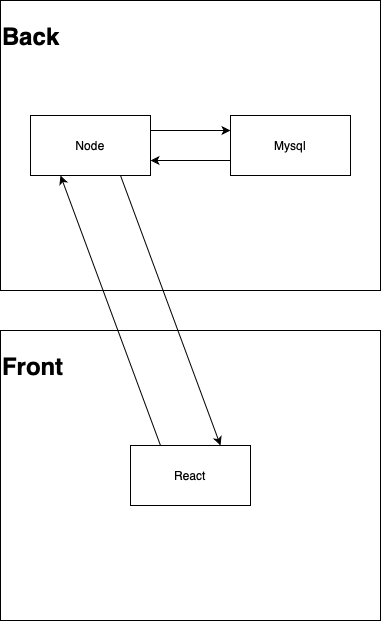

The diagram above was exported from draw.io. Its source (the exported page's mxGraphModel, read from the mxfile embedded in the PNG):
<mxGraphModel dx="954" dy="727" grid="1" gridSize="10" guides="1" tooltips="1" connect="1" arrows="1" fold="1" page="1" pageScale="1" pageWidth="827" pageHeight="1169" math="0" shadow="0">
  <root>
    <mxCell id="0" />
    <mxCell id="1" parent="0" />
    <mxCell id="MjBm_-JknCiBs_Sq7mAz-1" value="&lt;h1&gt;Back&lt;/h1&gt;" style="rounded=0;whiteSpace=wrap;html=1;align=left;verticalAlign=top;" vertex="1" parent="1">
      <mxGeometry x="170" y="80" width="380" height="290" as="geometry" />
    </mxCell>
    <mxCell id="MjBm_-JknCiBs_Sq7mAz-2" value="Node" style="rounded=0;whiteSpace=wrap;html=1;" vertex="1" parent="1">
      <mxGeometry x="200" y="195" width="120" height="60" as="geometry" />
    </mxCell>
    <mxCell id="MjBm_-JknCiBs_Sq7mAz-3" value="Mysql" style="rounded=0;whiteSpace=wrap;html=1;" vertex="1" parent="1">
      <mxGeometry x="400" y="195" width="120" height="60" as="geometry" />
    </mxCell>
    <mxCell id="MjBm_-JknCiBs_Sq7mAz-4" value="" style="endArrow=classic;html=1;rounded=0;exitX=1;exitY=0.25;exitDx=0;exitDy=0;entryX=0;entryY=0.25;entryDx=0;entryDy=0;" edge="1" parent="1" source="MjBm_-JknCiBs_Sq7mAz-2" target="MjBm_-JknCiBs_Sq7mAz-3">
      <mxGeometry width="50" height="50" relative="1" as="geometry">
        <mxPoint x="460" y="550" as="sourcePoint" />
        <mxPoint x="440" y="350" as="targetPoint" />
      </mxGeometry>
    </mxCell>
    <mxCell id="MjBm_-JknCiBs_Sq7mAz-5" value="" style="endArrow=classic;html=1;rounded=0;exitX=0;exitY=0.75;exitDx=0;exitDy=0;entryX=1;entryY=0.75;entryDx=0;entryDy=0;" edge="1" parent="1" source="MjBm_-JknCiBs_Sq7mAz-3" target="MjBm_-JknCiBs_Sq7mAz-2">
      <mxGeometry width="50" height="50" relative="1" as="geometry">
        <mxPoint x="330" y="220" as="sourcePoint" />
        <mxPoint x="410" y="220" as="targetPoint" />
      </mxGeometry>
    </mxCell>
    <mxCell id="MjBm_-JknCiBs_Sq7mAz-6" value="&lt;h1&gt;Front&lt;/h1&gt;" style="rounded=0;whiteSpace=wrap;html=1;align=left;verticalAlign=top;" vertex="1" parent="1">
      <mxGeometry x="170" y="410" width="380" height="290" as="geometry" />
    </mxCell>
    <mxCell id="MjBm_-JknCiBs_Sq7mAz-7" value="React" style="rounded=0;whiteSpace=wrap;html=1;" vertex="1" parent="1">
      <mxGeometry x="300" y="525" width="120" height="60" as="geometry" />
    </mxCell>
    <mxCell id="MjBm_-JknCiBs_Sq7mAz-8" value="" style="endArrow=classic;html=1;rounded=0;entryX=0.25;entryY=1;entryDx=0;entryDy=0;exitX=0.25;exitY=0;exitDx=0;exitDy=0;" edge="1" parent="1" source="MjBm_-JknCiBs_Sq7mAz-7" target="MjBm_-JknCiBs_Sq7mAz-2">
      <mxGeometry width="50" height="50" relative="1" as="geometry">
        <mxPoint x="390" y="400" as="sourcePoint" />
        <mxPoint x="440" y="350" as="targetPoint" />
      </mxGeometry>
    </mxCell>
    <mxCell id="MjBm_-JknCiBs_Sq7mAz-9" value="" style="endArrow=classic;html=1;rounded=0;entryX=0.75;entryY=0;entryDx=0;entryDy=0;exitX=0.75;exitY=1;exitDx=0;exitDy=0;" edge="1" parent="1" source="MjBm_-JknCiBs_Sq7mAz-2" target="MjBm_-JknCiBs_Sq7mAz-7">
      <mxGeometry width="50" height="50" relative="1" as="geometry">
        <mxPoint x="340" y="535" as="sourcePoint" />
        <mxPoint x="240" y="265" as="targetPoint" />
      </mxGeometry>
    </mxCell>
  </root>
</mxGraphModel>